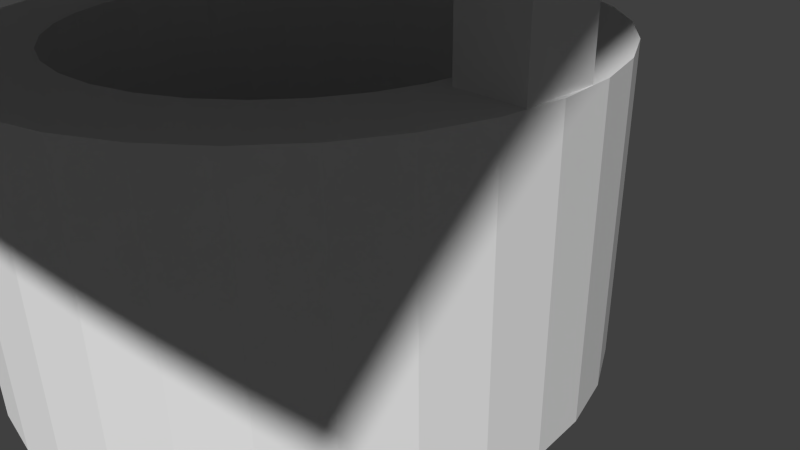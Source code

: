 # Source: well.blend  (saved by Blender 2.76.0; exported with 4.5.12 LTS)
import bpy
from mathutils import Matrix  # noqa: F401  (used for matrix-valued properties, if any)

bpy.ops.wm.read_factory_settings(use_empty=True)
scene = bpy.context.scene
scene.name = 'Scene'

# ---- collections
col_collection_1 = bpy.data.collections.new('Collection 1'); scene.collection.children.link(col_collection_1)
col_collection_2 = bpy.data.collections.new('Collection 2'); scene.collection.children.link(col_collection_2)
col_collection_11 = bpy.data.collections.new('Collection 11'); scene.collection.children.link(col_collection_11)
col_collection_12 = bpy.data.collections.new('Collection 12'); scene.collection.children.link(col_collection_12)

# ---- materials (node trees are filled in below, after node groups)
mat_well = bpy.data.materials.new('well')
mat_well.alpha_threshold = 0.0
mat_well.use_transparent_shadow = False
mat_well.roughness = 0.5
mat_water = bpy.data.materials.new('water')
mat_water.alpha_threshold = 0.0
mat_water.use_transparent_shadow = False
mat_water.roughness = 0.5
mat_roof = bpy.data.materials.new('roof')
mat_roof.alpha_threshold = 0.0
mat_roof.use_transparent_shadow = False
mat_roof.roughness = 0.5
mat_wood = bpy.data.materials.new('wood')
mat_wood.alpha_threshold = 0.0
mat_wood.use_transparent_shadow = False
mat_wood.roughness = 0.5
mat_bowl = bpy.data.materials.new('bowl')
mat_bowl.alpha_threshold = 0.0
mat_bowl.use_transparent_shadow = False
mat_bowl.roughness = 0.5
mat_water_001 = bpy.data.materials.new('water.001')
mat_water_001.alpha_threshold = 0.0
mat_water_001.use_transparent_shadow = False
mat_water_001.roughness = 0.5

# ---- material node trees

# ---- world
world_world = bpy.data.worlds.new('World'); scene.world = world_world
world_world.color = (0.05088, 0.05088, 0.05088)
world_world.use_sun_shadow = False
world_world.sun_shadow_jitter_overblur = 0.0
world_world.cycles.sampling_method = 'MANUAL'
world_world.cycles.sample_map_resolution = 256

# ---- cameras
cam_camera = bpy.data.cameras.new('Camera')
cam_camera.clip_end = 100.0
cam_camera.lens = 35.0
cam_camera.sensor_width = 32.0
cam_camera.sensor_height = 18.0
cam_camera.ortho_scale = 7.314
cam_camera.dof.focus_distance = 0.0
cam_camera.dof.aperture_fstop = 128.0

# ---- meshes
me_cylinder = bpy.data.meshes.new('Cylinder')
me_cylinder.from_pydata([(0.005772, 0.9623, 0.05249), (0.005772, 0.6813, 2.052), (0.2009, 0.9431, 0.05249), (0.146, 0.6675, 2.052), (0.3885, 0.8862, 0.05249), (0.2809, 0.6266, 2.052), (0.5613, 0.7938, 0.05249), (0.4052, 0.5601, 2.052), (0.7129, 0.6695, 0.05249), (0.5141, 0.4707, 2.052), (0.8372, 0.5179, 0.05249), (0.6036, 0.3618, 2.052), (0.9297, 0.345, 0.05249), (0.67, 0.2375, 2.052), (0.9866, 0.1574, 0.05249), (0.7109, 0.1026, 2.052), (1.006, -0.03765, 0.05249), (0.7247, -0.03765, 2.052), (0.9866, -0.2327, 0.05249), (0.7109, -0.1779, 2.052), (0.9297, -0.4203, 0.05249), (0.67, -0.3128, 2.052), (0.8372, -0.5932, 0.05249), (0.6036, -0.4371, 2.052), (0.7129, -0.7448, 0.05249), (0.5141, -0.546, 2.052), (0.5613, -0.8691, 0.05249), (0.4052, -0.6354, 2.052), (0.3885, -0.9615, 0.05249), (0.2809, -0.7019, 2.052), (0.2009, -1.018, 0.05249), (0.146, -0.7428, 2.052), (0.005772, -1.038, 0.05249), (0.005772, -0.7566, 2.052), (-0.1893, -1.018, 0.05249), (-0.1345, -0.7428, 2.052), (-0.3769, -0.9615, 0.05249), (-0.2694, -0.7019, 2.052), (-0.5498, -0.8691, 0.05249), (-0.3937, -0.6354, 2.052), (-0.7013, -0.7448, 0.05249), (-0.5026, -0.546, 2.052), (-0.8257, -0.5932, 0.05249), (-0.592, -0.4371, 2.052), (-0.9181, -0.4203, 0.05249), (-0.6584, -0.3128, 2.052), (-0.975, -0.2327, 0.05249), (-0.6994, -0.1779, 2.052), (-0.9942, -0.03765, 0.05249), (-0.7132, -0.03765, 2.052), (-0.975, 0.1574, 0.05249), (-0.6994, 0.1026, 2.052), (-0.9181, 0.345, 0.05249), (-0.6584, 0.2375, 2.052), (-0.8257, 0.5179, 0.05249), (-0.592, 0.3618, 2.052), (-0.7013, 0.6695, 0.05249), (-0.5026, 0.4707, 2.052), (-0.5498, 0.7938, 0.05249), (-0.3937, 0.5601, 2.052), (-0.3769, 0.8862, 0.05249), (-0.2694, 0.6266, 2.052), (-0.1893, 0.9431, 0.05249), (-0.1345, 0.6675, 2.052), (0.2009, 0.9431, 2.052), (0.005772, 0.9623, 2.052), (0.3885, 0.8862, 2.052), (0.5613, 0.7938, 2.052), (0.7129, 0.6695, 2.052), (0.8372, 0.5179, 2.052), (0.9297, 0.345, 2.052), (0.9866, 0.1574, 2.052), (1.006, -0.03765, 2.052), (0.9866, -0.2327, 2.052), (0.9297, -0.4203, 2.052), (0.8372, -0.5932, 2.052), (0.7129, -0.7448, 2.052), (0.5613, -0.8691, 2.052), (0.3885, -0.9615, 2.052), (0.2009, -1.018, 2.052), (0.005772, -1.038, 2.052), (-0.1893, -1.018, 2.052), (-0.3769, -0.9615, 2.052), (-0.5498, -0.8691, 2.052), (-0.7013, -0.7448, 2.052), (-0.8257, -0.5932, 2.052), (-0.9181, -0.4203, 2.052), (-0.975, -0.2327, 2.052), (-0.9942, -0.03765, 2.052), (-0.975, 0.1574, 2.052), (-0.9181, 0.345, 2.052), (-0.8257, 0.5179, 2.052), (-0.7013, 0.6695, 2.052), (-0.5498, 0.7938, 2.052), (-0.3769, 0.8862, 2.052), (-0.1893, 0.9431, 2.052), (0.005772, 0.6813, 0.276), (0.146, 0.6675, 0.276), (0.2809, 0.6266, 0.276), (0.4052, 0.5601, 0.276), (0.5141, 0.4707, 0.276), (0.6036, 0.3618, 0.276), (0.67, 0.2375, 0.276), (0.7109, 0.1026, 0.276), (0.7247, -0.03765, 0.276), (0.7109, -0.1779, 0.276), (0.67, -0.3128, 0.276), (0.6036, -0.4371, 0.276), (0.5141, -0.546, 0.276), (0.4052, -0.6354, 0.276), (0.2809, -0.7019, 0.276), (0.146, -0.7428, 0.276), (0.005772, -0.7566, 0.276), (-0.1345, -0.7428, 0.276), (-0.2694, -0.7019, 0.276), (-0.3937, -0.6354, 0.276), (-0.5026, -0.546, 0.276), (-0.592, -0.4371, 0.276), (-0.6584, -0.3128, 0.276), (-0.6994, -0.1779, 0.276), (-0.7132, -0.03765, 0.276), (-0.6994, 0.1026, 0.276), (-0.6584, 0.2375, 0.276), (-0.592, 0.3618, 0.276), (-0.5026, 0.4707, 0.276), (-0.3937, 0.5601, 0.276), (-0.2694, 0.6266, 0.276), (-0.1345, 0.6675, 0.276)], [], [(0, 65, 64, 2), (2, 64, 66, 4), (4, 66, 67, 6), (6, 67, 68, 8), (8, 68, 69, 10), (10, 69, 70, 12), (12, 70, 71, 14), (14, 71, 72, 16), (16, 72, 73, 18), (18, 73, 74, 20), (20, 74, 75, 22), (22, 75, 76, 24), (24, 76, 77, 26), (26, 77, 78, 28), (28, 78, 79, 30), (30, 79, 80, 32), (32, 80, 81, 34), (34, 81, 82, 36), (36, 82, 83, 38), (38, 83, 84, 40), (40, 84, 85, 42), (42, 85, 86, 44), (44, 86, 87, 46), (46, 87, 88, 48), (48, 88, 89, 50), (50, 89, 90, 52), (52, 90, 91, 54), (54, 91, 92, 56), (56, 92, 93, 58), (58, 93, 94, 60), (37, 35, 113, 114), (62, 95, 65, 0), (60, 94, 95, 62), (0, 2, 4, 6, 8, 10, 12, 14, 16, 18, 20, 22, 24, 26, 28, 30, 32, 34, 36, 38, 40, 42, 44, 46, 48, 50, 52, 54, 56, 58, 60, 62), (1, 3, 64, 65), (3, 5, 66, 64), (5, 7, 67, 66), (7, 9, 68, 67), (9, 11, 69, 68), (11, 13, 70, 69), (13, 15, 71, 70), (15, 17, 72, 71), (17, 19, 73, 72), (19, 21, 74, 73), (21, 23, 75, 74), (23, 25, 76, 75), (25, 27, 77, 76), (27, 29, 78, 77), (29, 31, 79, 78), (31, 33, 80, 79), (33, 35, 81, 80), (35, 37, 82, 81), (37, 39, 83, 82), (39, 41, 84, 83), (41, 43, 85, 84), (43, 45, 86, 85), (45, 47, 87, 86), (47, 49, 88, 87), (49, 51, 89, 88), (51, 53, 90, 89), (53, 55, 91, 90), (55, 57, 92, 91), (57, 59, 93, 92), (59, 61, 94, 93), (61, 63, 95, 94), (63, 1, 65, 95), (97, 96, 127, 126, 125, 124, 123, 122, 121, 120, 119, 118, 117, 116, 115, 114, 113, 112, 111, 110, 109, 108, 107, 106, 105, 104, 103, 102, 101, 100, 99, 98), (11, 9, 100, 101), (1, 63, 127, 96), (39, 37, 114, 115), (13, 11, 101, 102), (41, 39, 115, 116), (15, 13, 102, 103), (43, 41, 116, 117), (17, 15, 103, 104), (45, 43, 117, 118), (19, 17, 104, 105), (47, 45, 118, 119), (21, 19, 105, 106), (49, 47, 119, 120), (23, 21, 106, 107), (51, 49, 120, 121), (25, 23, 107, 108), (53, 51, 121, 122), (27, 25, 108, 109), (55, 53, 122, 123), (29, 27, 109, 110), (3, 1, 96, 97), (57, 55, 123, 124), (31, 29, 110, 111), (5, 3, 97, 98), (59, 57, 124, 125), (33, 31, 111, 112), (7, 5, 98, 99), (61, 59, 125, 126), (35, 33, 112, 113), (9, 7, 99, 100), (63, 61, 126, 127)])
me_cylinder.polygons.foreach_set('material_index', [0, 0, 0, 0, 0, 0, 0, 0, 0, 0, 0, 0, 0, 0, 0, 0, 0, 0, 0, 0, 0, 0, 0, 0, 0, 0, 0, 0, 0, 0, 0, 0, 0, 0, 0, 0, 0, 0, 0, 0, 0, 0, 0, 0, 0, 0, 0, 0, 0, 0, 0, 0, 0, 0, 0, 0, 0, 0, 0, 0, 0, 0, 0, 0, 0, 0, 1, 0, 0, 0, 0, 0, 0, 0, 0, 0, 0, 0, 0, 0, 0, 0, 0, 0, 0, 0, 0, 0, 0, 0, 0, 0, 0, 0, 0, 0, 0, 0])
_uv = me_cylinder.uv_layers.new(name='UVMap')
_uv.uv.foreach_set('vector', [0.4303, -0.5309, 0.4303, 0.183, 0.361, 0.183, 0.361, -0.5309, 0.361, -0.5309, 0.361, 0.183, 0.2956, 0.183, 0.2956, -0.5309, 0.2956, -0.5309, 0.2956, 0.183, 0.2369, 0.183, 0.2369, -0.5309, 0.2369, -0.5309, 0.2369, 0.183, 0.1869, 0.183, 0.1869, -0.5309, 1.202, 0.183, 1.202, 0.8968, 1.143, 0.8968, 1.143, 0.183, 1.143, 0.183, 1.143, 0.8968, 1.078, 0.8968, 1.078, 0.183, 1.078, 0.183, 1.078, 0.8968, 1.008, 0.8968, 1.008, 0.183, 1.008, 0.183, 1.008, 0.8968, 0.9378, 0.8968, 0.9378, 0.183, 0.9378, 0.183, 0.9378, 0.8968, 0.8685, 0.8968, 0.8685, 0.183, 0.8685, 0.183, 0.8685, 0.8968, 0.8032, 0.8968, 0.8032, 0.183, 0.8032, 0.183, 0.8032, 0.8968, 0.7444, 0.8968, 0.7444, 0.183, 0.7444, 0.183, 0.7444, 0.8968, 0.6944, 0.8968, 0.6944, 0.183, 0.7444, 0.183, 0.7444, -0.5309, 0.8032, -0.5309, 0.8032, 0.183, 0.8032, 0.183, 0.8032, -0.5309, 0.8685, -0.5309, 0.8685, 0.183, 0.8685, 0.183, 0.8685, -0.5309, 0.9378, -0.5309, 0.9378, 0.183, 0.9378, 0.183, 0.9378, -0.5309, 1.008, -0.5309, 1.008, 0.183, 1.008, 0.183, 1.008, -0.5309, 1.078, -0.5309, 1.078, 0.183, 1.078, 0.183, 1.078, -0.5309, 1.143, -0.5309, 1.143, 0.183, 1.143, 0.183, 1.143, -0.5309, 1.202, -0.5309, 1.202, 0.183, 0.6944, 0.183, 0.6944, 0.8968, 0.6444, 0.8968, 0.6444, 0.183, 0.6444, 0.183, 0.6444, 0.8968, 0.5856, 0.8968, 0.5856, 0.183, 0.5856, 0.183, 0.5856, 0.8968, 0.5203, 0.8968, 0.5203, 0.183, 0.5203, 0.183, 0.5203, 0.8968, 0.451, 0.8968, 0.451, 0.183, 0.451, 0.183, 0.451, 0.8968, 0.3803, 0.8968, 0.3803, 0.183, 0.3803, 0.183, 0.3803, 0.8968, 0.311, 0.8968, 0.311, 0.183, 0.311, 0.183, 0.311, 0.8968, 0.2457, 0.8968, 0.2457, 0.183, 0.2457, 0.183, 0.2457, 0.8968, 0.1869, 0.8968, 0.1869, 0.183, 0.7444, -0.5309, 0.7444, 0.183, 0.6944, 0.183, 0.6944, -0.5309, 0.6944, -0.5309, 0.6944, 0.183, 0.6356, 0.183, 0.6356, -0.5309, 0.6356, -0.5309, 0.6356, 0.183, 0.5703, 0.183, 0.5703, -0.5309, 0.2651, 0.8968, 0.312, 0.8968, 0.312, 1.531, 0.2651, 1.531, 0.501, -0.5309, 0.501, 0.183, 0.4303, 0.183, 0.4303, -0.5309, 0.5703, -0.5309, 0.5703, 0.183, 0.501, 0.183, 0.501, -0.5309, -0.5309, 0.5697, -0.5309, 0.4997, -0.5171, 0.4311, -0.49, 0.3665, -0.4507, 0.3083, -0.4008, 0.2588, -0.342, 0.22, -0.2767, 0.1932, -0.2073, 0.1795, -0.1366, 0.1795, -0.06731, 0.1932, -0.001999, 0.22, 0.05678, 0.2588, 0.1068, 0.3083, 0.146, 0.3665, 0.1731, 0.4311, 0.1869, 0.4997, 0.1869, 0.5697, 0.1731, 0.6383, 0.146, 0.703, 0.1068, 0.7612, 0.05678, 0.8106, -0.001999, 0.8495, -0.06731, 0.8763, -0.1366, 0.8899, -0.2073, 0.8899, -0.2767, 0.8763, -0.342, 0.8495, -0.4008, 0.8106, -0.4507, 0.7612, -0.49, 0.703, -0.5171, 0.6383, -0.04978, 0.05064, -0.007517, 0.02269, 0.05678, 0.1002, -0.001999, 0.1391, -0.007517, 0.02269, 0.02842, -0.01288, 0.1068, 0.05076, 0.05678, 0.1002, 0.02842, -0.01288, 0.05666, -0.0547, 0.146, -0.007414, 0.1068, 0.05076, 0.05666, -0.0547, 0.07611, -0.1012, 0.1731, -0.07206, 0.146, -0.007414, 0.07611, -0.1012, 0.08602, -0.1505, 0.1869, -0.1407, 0.1731, -0.07206, 0.08602, -0.1505, 0.08602, -0.2008, 0.1869, -0.2106, 0.1869, -0.1407, 0.08602, -0.2008, 0.07611, -0.2501, 0.1731, -0.2793, 0.1869, -0.2106, 0.07611, -0.2501, 0.05666, -0.2966, 0.146, -0.3439, 0.1731, -0.2793, 0.05666, -0.2966, 0.02842, -0.3384, 0.1068, -0.4021, 0.146, -0.3439, 0.02842, -0.3384, -0.007517, -0.374, 0.05678, -0.4516, 0.1068, -0.4021, -0.007517, -0.374, -0.04978, -0.402, -0.001999, -0.4904, 0.05678, -0.4516, -0.04978, -0.402, -0.09673, -0.4212, -0.06731, -0.5172, -0.001999, -0.4904, -0.09673, -0.4212, -0.1466, -0.431, -0.1366, -0.5309, -0.06731, -0.5172, -0.1466, -0.431, -0.1974, -0.431, -0.2073, -0.5309, -0.1366, -0.5309, -0.1974, -0.431, -0.2472, -0.4212, -0.2767, -0.5172, -0.2073, -0.5309, -0.2472, -0.4212, -0.2942, -0.402, -0.342, -0.4904, -0.2767, -0.5172, -0.2942, -0.402, -0.3365, -0.374, -0.4008, -0.4516, -0.342, -0.4904, -0.3365, -0.374, -0.3724, -0.3384, -0.4507, -0.4021, -0.4008, -0.4516, -0.3724, -0.3384, -0.4006, -0.2966, -0.49, -0.3439, -0.4507, -0.4021, -0.4006, -0.2966, -0.4201, -0.2501, -0.5171, -0.2793, -0.49, -0.3439, -0.4201, -0.2501, -0.43, -0.2008, -0.5309, -0.2106, -0.5171, -0.2793, -0.43, -0.2008, -0.43, -0.1505, -0.5309, -0.1407, -0.5309, -0.2106, -0.43, -0.1505, -0.4201, -0.1012, -0.5171, -0.07205, -0.5309, -0.1407, -0.4201, -0.1012, -0.4006, -0.0547, -0.49, -0.007414, -0.5171, -0.07205, -0.4006, -0.0547, -0.3724, -0.01288, -0.4507, 0.05076, -0.49, -0.007414, -0.3724, -0.01288, -0.3365, 0.02269, -0.4008, 0.1002, -0.4507, 0.05076, -0.3365, 0.02269, -0.2942, 0.05064, -0.342, 0.1391, -0.4008, 0.1002, -0.2942, 0.05064, -0.2472, 0.06989, -0.2767, 0.1659, -0.342, 0.1391, -0.2472, 0.06989, -0.1974, 0.0797, -0.2073, 0.1795, -0.2767, 0.1659, -0.1974, 0.0797, -0.1466, 0.0797, -0.1366, 0.1795, -0.2073, 0.1795, -0.1466, 0.0797, -0.09673, 0.06989, -0.06731, 0.1659, -0.1366, 0.1795, -0.09673, 0.06989, -0.04978, 0.05064, -0.001999, 0.1391, -0.06731, 0.1659, 0.5, 1.202, 0.637, 1.189, 0.7687, 1.149, 0.8901, 1.084, 0.9965, 0.9965, 1.084, 0.8901, 1.149, 0.7687, 1.189, 0.637, 1.202, 0.5, 1.189, 0.363, 1.149, 0.2313, 1.084, 0.1099, 0.9965, 0.003504, 0.8901, -0.08382, 0.7687, -0.1487, 0.637, -0.1887, 0.5, -0.2022, 0.363, -0.1887, 0.2313, -0.1487, 0.1099, -0.08382, 0.003504, 0.003505, -0.08382, 0.1099, -0.1487, 0.2313, -0.1887, 0.363, -0.2022, 0.5, -0.1887, 0.637, -0.1487, 0.7687, -0.08382, 0.8901, 0.003505, 0.9965, 0.1099, 1.084, 0.2313, 1.149, 0.363, 1.189, 0.594, 1.531, 0.5518, 1.531, 0.5518, 0.8968, 0.594, 0.8968, -0.305, 1.524, -0.3559, 1.524, -0.3559, 0.8899, -0.305, 0.8899, 0.2228, 0.8968, 0.2651, 0.8968, 0.2651, 1.531, 0.2228, 1.531, 0.641, 1.531, 0.594, 1.531, 0.594, 0.8968, 0.641, 0.8968, 0.1869, 0.8968, 0.2228, 0.8968, 0.2228, 1.531, 0.1869, 1.531, 0.6908, 1.531, 0.641, 1.531, 0.641, 0.8968, 0.6908, 0.8968, 1.244, 0.1032, 1.202, 0.1032, 1.202, -0.5309, 1.244, -0.5309, 0.7416, 1.531, 0.6908, 1.531, 0.6908, 0.8968, 0.7416, 0.8968, 1.291, 0.1032, 1.244, 0.1032, 1.244, -0.5309, 1.291, -0.5309, 0.7915, 1.531, 0.7416, 1.531, 0.7416, 0.8968, 0.7915, 0.8968, 1.341, 0.1032, 1.291, 0.1032, 1.291, -0.5309, 1.341, -0.5309, 0.8384, 1.531, 0.7915, 1.531, 0.7915, 0.8968, 0.8384, 0.8968, 1.392, 0.1032, 1.341, 0.1032, 1.341, -0.5309, 1.392, -0.5309, 0.8807, 1.531, 0.8384, 1.531, 0.8384, 0.8968, 0.8807, 0.8968, 1.442, 0.1032, 1.392, 0.1032, 1.392, -0.5309, 1.442, -0.5309, 0.9166, 1.531, 0.8807, 1.531, 0.8807, 0.8968, 0.9166, 0.8968, 1.489, 0.1032, 1.442, 0.1032, 1.442, -0.5309, 1.489, -0.5309, 0.5095, 0.8968, 0.5518, 0.8968, 0.5518, 1.531, 0.5095, 1.531, 1.531, 0.1032, 1.489, 0.1032, 1.489, -0.5309, 1.531, -0.5309, 0.4625, 0.8968, 0.5095, 0.8968, 0.5095, 1.531, 0.4625, 1.531, -0.2552, 1.524, -0.305, 1.524, -0.305, 0.8899, -0.2552, 0.8899, -0.4949, 1.524, -0.5309, 1.524, -0.5309, 0.8899, -0.4949, 0.8899, 0.4127, 0.8968, 0.4625, 0.8968, 0.4625, 1.531, 0.4127, 1.531, -0.2082, 1.524, -0.2552, 1.524, -0.2552, 0.8899, -0.2082, 0.8899, -0.4527, 1.524, -0.4949, 1.524, -0.4949, 0.8899, -0.4527, 0.8899, 0.3619, 0.8968, 0.4127, 0.8968, 0.4127, 1.531, 0.3619, 1.531, -0.166, 1.524, -0.2082, 1.524, -0.2082, 0.8899, -0.166, 0.8899, -0.4057, 1.524, -0.4527, 1.524, -0.4527, 0.8899, -0.4057, 0.8899, 0.312, 0.8968, 0.3619, 0.8968, 0.3619, 1.531, 0.312, 1.531, -0.13, 1.524, -0.166, 1.524, -0.166, 0.8899, -0.13, 0.8899, -0.3559, 1.524, -0.4057, 1.524, -0.4057, 0.8899, -0.3559, 0.8899])
me_cylinder.materials.append(mat_well)
me_cylinder.materials.append(mat_water)
me_cylinder.use_remesh_preserve_volume = False
me_cylinder.use_remesh_preserve_attributes = False
me_cylinder.use_mirror_vertex_groups = False
me_cylinder.update()
me_cube = bpy.data.meshes.new('Cube')
me_cube.from_pydata([(-0.9789, -0.8835, -12.29), (-0.9789, -1.033, -10.58), (-0.9789, 0.8169, -12.29), (-0.9789, 0.9667, -10.58), (1.021, -0.8835, -12.29), (1.021, -1.033, -10.58), (1.021, 0.8169, -12.29), (1.021, 0.9667, -10.58), (-0.9789, -0.03332, -19.37), (-0.9789, -0.03332, -21.37), (1.021, -0.03332, -19.37), (1.021, -0.03332, -21.37)], [], [(8, 3, 2, 9), (3, 7, 6, 2), (10, 5, 4, 11), (5, 1, 0, 4), (9, 2, 6, 11), (10, 7, 3, 8), (5, 10, 8, 1), (0, 9, 11, 4), (7, 10, 11, 6), (1, 8, 9, 0)])
_uv = me_cube.uv_layers.new(name='UVMap')
_uv.uv.foreach_set('vector', [0.09568, -1.027, -0.3086, 2.926, -0.3086, 2.027, 0.09568, -1.926, -1.117, 2.926, -1.926, 2.926, -1.926, 2.027, -1.117, 2.027, 0.9043, -1.027, 0.5, 2.926, 0.5, 2.027, 0.9043, -1.926, -1.117, -1.926, -0.3086, -1.926, -0.3086, -1.027, -1.117, -1.027, -1.117, -1.926, -1.117, 2.027, -1.926, 2.027, -1.926, -1.926, 1.309, 2.027, 1.309, -1.926, 2.117, -1.926, 2.117, 2.027, 2.926, -1.926, 2.926, 2.027, 2.117, 2.027, 2.117, -1.926, -0.3086, -1.027, -0.3086, 2.926, -1.117, 2.926, -1.117, -1.027, 1.309, 2.926, 0.9043, -1.027, 0.9043, -1.926, 1.309, 2.027, 0.5, 2.926, 0.09568, -1.027, 0.09568, -1.926, 0.5, 2.027])
me_cube.materials.append(mat_roof)
me_cube.use_remesh_preserve_volume = False
me_cube.use_remesh_preserve_attributes = False
me_cube.use_mirror_vertex_groups = False
me_cube.update()
me_circle_002 = bpy.data.meshes.new('Circle.002')
me_circle_002.from_pydata([(-4.332, 0.6853, 10.39), (-4.332, 0.6853, 3.964), (-4.332, -1.315, 10.39), (-4.332, -1.315, 3.964), (-5.617, 0.6853, 10.39), (-5.617, 0.6853, 3.964), (-5.617, -1.315, 10.39), (-5.617, -1.315, 3.964), (5.78, 0.6853, 10.39), (5.78, 0.6853, 3.964), (5.78, -1.315, 10.39), (5.78, -1.315, 3.964), (4.495, 0.6853, 10.39), (4.495, 0.6853, 3.964), (4.495, -1.315, 10.39), (4.495, -1.315, 3.964), (-4.332, -1.315, 7.538), (-4.332, -1.315, 6.74), (-4.332, 0.6853, 7.538), (-4.332, 0.6853, 6.74), (-5.617, 0.6853, 7.538), (-5.617, 0.6853, 6.74), (-5.617, -1.315, 6.74), (-5.617, -1.315, 7.538), (5.78, -1.315, 7.538), (5.78, -1.315, 6.74), (5.78, 0.6853, 7.538), (5.78, 0.6853, 6.74), (4.495, 0.6853, 7.538), (4.495, 0.6853, 6.74), (4.495, -1.315, 6.74), (4.495, -1.315, 7.538), (-4.332, -4.543, 8.736), (-4.332, -5.564, 8.603), (-5.617, -5.564, 8.603), (-5.617, -4.543, 8.736), (5.78, -4.543, 8.736), (5.78, -5.564, 8.603), (4.495, -5.564, 8.603), (4.495, -4.543, 8.736), (-4.332, 3.914, 8.736), (-4.332, 4.935, 8.603), (-5.617, 3.914, 8.736), (-5.617, 4.935, 8.603), (5.78, 3.914, 8.736), (5.78, 4.935, 8.603), (4.495, 3.914, 8.736), (4.495, 4.935, 8.603)], [], [(21, 19, 1, 5), (22, 21, 5, 7), (2, 0, 4, 6), (7, 5, 1, 3), (17, 22, 7, 3), (19, 17, 3, 1), (29, 27, 9, 13), (30, 29, 13, 15), (10, 8, 12, 14), (15, 13, 9, 11), (25, 30, 15, 11), (27, 25, 11, 9), (0, 2, 16, 18), (2, 6, 23, 16), (24, 31, 39, 36), (6, 4, 20, 23), (23, 20, 21, 22), (4, 0, 18, 20), (26, 27, 45, 44), (8, 10, 24, 26), (26, 24, 25, 27), (10, 14, 31, 24), (25, 24, 36, 37), (14, 12, 28, 31), (12, 8, 26, 28), (28, 26, 44, 46), (16, 31, 28, 18), (18, 28, 29, 19), (19, 29, 30, 17), (17, 30, 31, 16), (32, 35, 34, 33), (36, 39, 38, 37), (22, 17, 33, 34), (23, 22, 34, 35), (30, 25, 37, 38), (31, 30, 38, 39), (17, 16, 32, 33), (16, 23, 35, 32), (42, 40, 41, 43), (46, 44, 45, 47), (19, 21, 43, 41), (27, 29, 47, 45), (21, 20, 42, 43), (18, 19, 41, 40), (20, 18, 40, 42), (29, 28, 46, 47)])
_uv = me_circle_002.uv_layers.new(name='UVMap')
_uv.uv.foreach_set('vector', [-3.18, 1.195, -3.129, -0.09041, -1.916, 0.01962, -1.968, 1.305, 2.579, 1.322, 1.88, 2.615, 1.144, 0.4928, 1.842, -0.7999, -1.891, -1.413, -2.765, -1.492, -2.713, -2.778, -1.839, -2.698, -2.661, -4.063, -1.788, -3.984, -1.839, -2.698, -2.713, -2.778, 1.814, 7.67, 1.762, 8.956, 0.5499, 8.846, 0.6017, 7.56, 1.071, 2.298, 0.9904, 4.299, -0.222, 4.189, -0.1414, 2.188, 1.762, 8.956, 1.814, 7.67, 3.026, 7.78, 2.975, 9.066, -0.1414, 2.188, -0.06076, 0.188, 1.152, 0.2981, 1.071, 2.298, -2.072, 3.877, -2.945, 3.797, -2.893, 2.512, -2.02, 2.591, -2.841, 1.226, -1.968, 1.305, -2.02, 2.591, -2.893, 2.512, 4.239, 7.89, 4.187, 9.176, 2.975, 9.066, 3.026, 7.78, 2.886, -6.321, 2.188, -5.029, 1.452, -7.151, 2.15, -8.443, 1.232, -1.702, 1.152, 0.2981, -0.09324, 0.1851, -0.01264, -1.815, 0.276, 6.815, 0.2242, 8.101, -1.021, 7.988, -0.9688, 6.702, -2.072, 3.877, -2.02, 2.591, -0.6101, 2.719, -0.6619, 4.005, 3.546, 4.111, 2.848, 5.404, 2.092, 3.225, 2.79, 1.932, 2.79, 1.932, 2.092, 3.225, 1.88, 2.615, 2.579, 1.322, -0.9688, 6.702, -1.021, 7.988, -2.265, 7.875, -2.214, 6.589, 3.098, -5.711, 2.886, -6.321, 4.865, -7.644, 4.544, -6.882, 3.854, -3.533, 3.156, -2.24, 2.4, -4.419, 3.098, -5.711, 3.098, -5.711, 2.4, -4.419, 2.188, -5.029, 2.886, -6.321, 0.3278, 5.529, 0.276, 6.815, -0.9688, 6.702, -0.917, 5.416, 2.188, -5.029, 2.4, -4.419, 1.59, -1.416, 1.198, -0.8584, 1.313, -3.703, 1.232, -1.702, -0.01264, -1.815, 0.06795, -3.816, -0.917, 5.416, -0.9688, 6.702, -2.214, 6.589, -2.162, 5.303, 0.06795, -3.816, 0.01615, -2.53, -1.394, -2.658, -1.342, -3.944, -2.348, -8.852, 1.506, -8.502, 1.426, -6.502, -2.429, -6.851, 0.4165, 6.742, 4.271, 7.092, 4.239, 7.89, 0.3843, 7.54, -2.429, -6.851, 1.426, -6.502, 1.345, -4.501, -2.509, -4.851, 1.313, -3.703, -2.542, -4.053, -2.509, -4.851, 1.345, -4.501, -2.275, 4.003, -2.327, 5.288, -2.773, 5.248, -2.721, 3.962, -0.6619, 4.005, -0.6101, 2.719, -0.1644, 2.759, -0.2162, 4.045, 0.01615, -2.53, -0.03565, -1.244, -1.891, -1.413, -1.839, -2.698, 2.79, 1.932, 2.579, 1.322, 4.557, -0.0005698, 4.236, 0.7614, -0.1126, 1.474, -0.1644, 2.759, -2.02, 2.591, -1.968, 1.305, 0.05483, 8.819, 0.1653, 9.563, -1.861, 9.379, -1.454, 8.881, 2.131, 9.723, 2.301, 9.005, 3.794, 9.34, 4.157, 9.907, -0.8652, 4.131, -0.917, 5.416, -2.327, 5.288, -2.275, 4.003, -0.4194, 4.171, -0.4712, 5.457, -0.917, 5.416, -0.8652, 4.131, -1.342, -3.944, -1.394, -2.658, -1.839, -2.698, -1.788, -3.984, -0.03565, -1.244, -0.08745, 0.04136, -1.943, -0.1271, -1.891, -1.413, -1.968, 1.305, -1.916, 0.01962, -0.06076, 0.188, -0.1126, 1.474, 1.88, 2.615, 2.092, 3.225, 1.282, 6.228, 0.8902, 6.785, 0.08428, 8.088, 0.1948, 8.832, -1.831, 8.648, -1.425, 8.15, 0.9904, 4.299, 0.9386, 5.585, -0.4712, 5.457, -0.4194, 4.171, -3.857, 8.464, -3.688, 7.746, -2.195, 8.08, -1.831, 8.648])
me_circle_002.materials.append(mat_wood)
me_circle_002.use_remesh_preserve_volume = False
me_circle_002.use_remesh_preserve_attributes = False
me_circle_002.use_mirror_vertex_groups = False
me_circle_002.update()
me_circle = bpy.data.meshes.new('Circle')
me_circle.from_pydata([(-6.141, 0.4118, 0.1644), (-6.336, 0.3926, 0.1644), (-6.524, 0.3357, 0.1644), (-6.697, 0.2433, 0.1644), (-6.848, 0.1189, 0.1644), (-6.973, -0.03261, 0.1644), (-7.065, -0.2055, 0.1644), (-7.122, -0.3931, 0.1644), (-7.141, -0.5882, 0.1644), (-7.122, -0.7833, 0.1644), (-7.065, -0.9709, 0.1644), (-6.973, -1.144, 0.1644), (-6.848, -1.295, 0.1644), (-6.697, -1.42, 0.1644), (-6.524, -1.512, 0.1644), (-6.336, -1.569, 0.1644), (-6.141, -1.588, 0.1644), (-5.946, -1.569, 0.1644), (-5.758, -1.512, 0.1644), (-5.586, -1.42, 0.1644), (-5.434, -1.295, 0.1644), (-5.31, -1.144, 0.1644), (-5.217, -0.9709, 0.1644), (-5.16, -0.7833, 0.1644), (-5.141, -0.5882, 0.1644), (-5.16, -0.3931, 0.1644), (-5.217, -0.2055, 0.1644), (-5.31, -0.03261, 0.1644), (-5.434, 0.1189, 0.1644), (-5.586, 0.2433, 0.1644), (-5.758, 0.3357, 0.1644), (-5.946, 0.3926, 0.1644), (-6.141, 0.1396, 2.18), (-6.283, 0.1256, 2.18), (-6.42, 0.08421, 2.18), (-6.545, 0.01695, 2.18), (-6.656, -0.07356, 2.18), (-6.746, -0.1838, 2.18), (-6.814, -0.3097, 2.18), (-6.855, -0.4462, 2.18), (-6.869, -0.5882, 2.18), (-6.855, -0.7302, 2.18), (-6.814, -0.8667, 2.18), (-6.746, -0.9925, 2.18), (-6.656, -1.103, 2.18), (-6.545, -1.193, 2.18), (-6.42, -1.261, 2.18), (-6.283, -1.302, 2.18), (-6.141, -1.316, 2.18), (-5.999, -1.302, 2.18), (-5.863, -1.261, 2.18), (-5.737, -1.193, 2.18), (-5.627, -1.103, 2.18), (-5.536, -0.9925, 2.18), (-5.469, -0.8667, 2.18), (-5.427, -0.7302, 2.18), (-5.413, -0.5882, 2.18), (-5.427, -0.4462, 2.18), (-5.469, -0.3097, 2.18), (-5.536, -0.1838, 2.18), (-5.627, -0.07356, 2.18), (-5.737, 0.01695, 2.18), (-5.863, 0.08421, 2.18), (-5.999, 0.1256, 2.18), (-6.336, 0.3926, 2.18), (-6.141, 0.4118, 2.18), (-6.524, 0.3357, 2.18), (-6.697, 0.2433, 2.18), (-6.848, 0.1189, 2.18), (-6.973, -0.03261, 2.18), (-7.065, -0.2055, 2.18), (-7.122, -0.3931, 2.18), (-7.141, -0.5882, 2.18), (-7.122, -0.7833, 2.18), (-7.065, -0.9709, 2.18), (-6.973, -1.144, 2.18), (-6.848, -1.295, 2.18), (-6.697, -1.42, 2.18), (-6.524, -1.512, 2.18), (-6.336, -1.569, 2.18), (-6.141, -1.588, 2.18), (-5.946, -1.569, 2.18), (-5.758, -1.512, 2.18), (-5.586, -1.42, 2.18), (-5.434, -1.295, 2.18), (-5.31, -1.144, 2.18), (-5.217, -0.9709, 2.18), (-5.16, -0.7833, 2.18), (-5.141, -0.5882, 2.18), (-5.16, -0.3931, 2.18), (-5.217, -0.2055, 2.18), (-5.31, -0.03261, 2.18), (-5.434, 0.1189, 2.18), (-5.586, 0.2433, 2.18), (-5.758, 0.3357, 2.18), (-5.946, 0.3926, 2.18), (-6.141, 0.1396, 1.835), (-6.283, 0.1256, 1.835), (-6.42, 0.08421, 1.835), (-6.545, 0.01695, 1.835), (-6.656, -0.07356, 1.835), (-6.746, -0.1838, 1.835), (-6.814, -0.3097, 1.835), (-6.855, -0.4462, 1.835), (-6.869, -0.5882, 1.835), (-6.855, -0.7302, 1.835), (-6.814, -0.8667, 1.835), (-6.746, -0.9925, 1.835), (-6.656, -1.103, 1.835), (-6.545, -1.193, 1.835), (-6.42, -1.261, 1.835), (-6.283, -1.302, 1.835), (-6.141, -1.316, 1.835), (-5.999, -1.302, 1.835), (-5.863, -1.261, 1.835), (-5.737, -1.193, 1.835), (-5.627, -1.103, 1.835), (-5.536, -0.9925, 1.835), (-5.469, -0.8667, 1.835), (-5.427, -0.7302, 1.835), (-5.413, -0.5882, 1.835), (-5.427, -0.4462, 1.835), (-5.469, -0.3097, 1.835), (-5.536, -0.1838, 1.835), (-5.627, -0.07356, 1.835), (-5.737, 0.01695, 1.835), (-5.863, 0.08421, 1.835), (-5.999, 0.1256, 1.835)], [], [(1, 0, 31, 30, 29, 28, 27, 26, 25, 24, 23, 22, 21, 20, 19, 18, 17, 16, 15, 14, 13, 12, 11, 10, 9, 8, 7, 6, 5, 4, 3, 2), (45, 46, 110, 109), (17, 18, 82, 81), (4, 5, 69, 68), (31, 0, 65, 95), (18, 19, 83, 82), (5, 6, 70, 69), (19, 20, 84, 83), (6, 7, 71, 70), (20, 21, 85, 84), (7, 8, 72, 71), (21, 22, 86, 85), (8, 9, 73, 72), (22, 23, 87, 86), (9, 10, 74, 73), (23, 24, 88, 87), (10, 11, 75, 74), (24, 25, 89, 88), (11, 12, 76, 75), (25, 26, 90, 89), (12, 13, 77, 76), (26, 27, 91, 90), (13, 14, 78, 77), (0, 1, 64, 65), (27, 28, 92, 91), (14, 15, 79, 78), (1, 2, 66, 64), (28, 29, 93, 92), (15, 16, 80, 79), (2, 3, 67, 66), (29, 30, 94, 93), (16, 17, 81, 80), (3, 4, 68, 67), (30, 31, 95, 94), (33, 32, 65, 64), (34, 33, 64, 66), (35, 34, 66, 67), (36, 35, 67, 68), (37, 36, 68, 69), (38, 37, 69, 70), (39, 38, 70, 71), (40, 39, 71, 72), (41, 40, 72, 73), (42, 41, 73, 74), (43, 42, 74, 75), (44, 43, 75, 76), (45, 44, 76, 77), (46, 45, 77, 78), (47, 46, 78, 79), (48, 47, 79, 80), (49, 48, 80, 81), (50, 49, 81, 82), (51, 50, 82, 83), (52, 51, 83, 84), (53, 52, 84, 85), (54, 53, 85, 86), (55, 54, 86, 87), (56, 55, 87, 88), (57, 56, 88, 89), (58, 57, 89, 90), (59, 58, 90, 91), (60, 59, 91, 92), (61, 60, 92, 93), (62, 61, 93, 94), (63, 62, 94, 95), (32, 63, 95, 65), (97, 98, 99, 100, 101, 102, 103, 104, 105, 106, 107, 108, 109, 110, 111, 112, 113, 114, 115, 116, 117, 118, 119, 120, 121, 122, 123, 124, 125, 126, 127, 96), (32, 33, 97, 96), (59, 60, 124, 123), (46, 47, 111, 110), (33, 34, 98, 97), (60, 61, 125, 124), (47, 48, 112, 111), (34, 35, 99, 98), (61, 62, 126, 125), (48, 49, 113, 112), (35, 36, 100, 99), (62, 63, 127, 126), (49, 50, 114, 113), (36, 37, 101, 100), (63, 32, 96, 127), (50, 51, 115, 114), (37, 38, 102, 101), (51, 52, 116, 115), (38, 39, 103, 102), (52, 53, 117, 116), (39, 40, 104, 103), (53, 54, 118, 117), (40, 41, 105, 104), (54, 55, 119, 118), (41, 42, 106, 105), (55, 56, 120, 119), (42, 43, 107, 106), (56, 57, 121, 120), (43, 44, 108, 107), (57, 58, 122, 121), (44, 45, 109, 108), (58, 59, 123, 122)])
me_circle.polygons.foreach_set('material_index', [0, 0, 0, 0, 0, 0, 0, 0, 0, 0, 0, 0, 0, 0, 0, 0, 0, 0, 0, 0, 0, 0, 0, 0, 0, 0, 0, 0, 0, 0, 0, 0, 0, 0, 0, 0, 0, 0, 0, 0, 0, 0, 0, 0, 0, 0, 0, 0, 0, 0, 0, 0, 0, 0, 0, 0, 0, 0, 0, 0, 0, 0, 0, 0, 0, 0, 1, 0, 0, 0, 0, 0, 0, 0, 0, 0, 0, 0, 0, 0, 0, 0, 0, 0, 0, 0, 0, 0, 0, 0, 0, 0, 0, 0, 0, 0, 0, 0])
_uv = me_circle.uv_layers.new(name='UVMap')
_uv.uv.foreach_set('vector', [1.365, -0.923, 1.235, -1.234, 1.133, -1.6, 1.063, -2.006, 1.027, -2.437, 1.027, -2.877, 1.063, -3.308, 1.133, -3.714, 1.235, -4.08, 1.365, -4.391, 1.518, -4.635, 1.688, -4.803, 1.868, -4.889, 2.052, -4.889, 2.232, -4.803, 2.401, -4.635, 2.554, -4.391, 2.684, -4.08, 2.786, -3.714, 2.856, -3.308, 2.892, -2.877, 2.892, -2.437, 2.856, -2.006, 2.786, -1.6, 2.684, -1.234, 2.554, -0.923, 2.401, -0.6787, 2.232, -0.5104, 2.052, -0.4246, 1.868, -0.4246, 1.688, -0.5104, 1.518, -0.6787, -1.798, -4.116, -1.892, -4.116, -1.892, -4.889, -1.798, -4.889, 1.003, 1.218, 1.003, 1.649, -0.8858, 1.649, -0.8858, 1.218, -0.8858, 3.504, -0.8858, 3.098, 1.003, 3.098, 1.003, 3.504, -0.8858, 5.578, -0.8858, 5.213, 1.003, 5.213, 1.003, 5.578, 1.003, 1.649, 1.003, 2.056, -0.8858, 2.056, -0.8858, 1.649, -0.8858, 3.098, -0.8858, 2.732, 1.003, 2.732, 1.003, 3.098, 1.003, 2.056, 1.003, 2.421, -0.8858, 2.421, -0.8858, 2.056, 2.892, 3.043, 2.892, 3.409, 1.003, 3.409, 1.003, 3.043, 1.003, 2.421, 1.003, 2.732, -0.8858, 2.732, -0.8858, 2.421, 2.892, 3.409, 2.892, 3.815, 1.003, 3.815, 1.003, 3.409, 1.003, 3.043, 1.003, 2.732, 2.892, 2.732, 2.892, 3.043, 2.892, 3.815, 2.892, 4.246, 1.003, 4.246, 1.003, 3.815, 1.003, 2.732, 1.003, 2.367, 2.892, 2.367, 2.892, 2.732, 2.892, 4.246, 2.892, 4.686, 1.003, 4.686, 1.003, 4.246, 1.003, 2.367, 1.003, 1.96, 2.892, 1.96, 2.892, 2.367, 2.892, 4.686, 2.892, 5.117, 1.003, 5.117, 1.003, 4.686, 1.003, 1.96, 1.003, 1.529, 2.892, 1.529, 2.892, 1.96, 2.892, 5.117, 2.892, 5.524, 1.003, 5.524, 1.003, 5.117, 1.003, 1.529, 1.003, 1.089, 2.892, 1.089, 2.892, 1.529, 2.892, 5.524, 2.892, 5.889, 1.003, 5.889, 1.003, 5.524, 1.003, 1.089, 1.003, 0.6582, 2.892, 0.6582, 2.892, 1.089, 1.003, -0.4246, 1.003, -0.05902, -0.8858, -0.05902, -0.8858, -0.4246, -0.8858, 5.213, -0.8858, 4.806, 1.003, 4.806, 1.003, 5.213, 1.003, 0.6582, 1.003, 0.2519, 2.892, 0.2519, 2.892, 0.6582, 1.003, -0.05902, 1.003, 0.3472, -0.8858, 0.3472, -0.8858, -0.05902, -0.8858, 4.806, -0.8858, 4.375, 1.003, 4.375, 1.003, 4.806, 1.003, 0.2519, 1.003, -0.1137, 2.892, -0.1137, 2.892, 0.2519, 1.003, 0.3472, 1.003, 0.7785, -0.8858, 0.7785, -0.8858, 0.3472, -0.8858, 4.375, -0.8858, 3.935, 1.003, 3.935, 1.003, 4.375, 1.003, -0.1137, 1.003, -0.4246, 2.892, -0.4246, 2.892, -0.1137, 1.003, 0.7785, 1.003, 1.218, -0.8858, 1.218, -0.8858, 0.7785, -0.8858, 3.935, -0.8858, 3.504, 1.003, 3.504, 1.003, 3.935, -0.8858, 5.889, -0.8858, 5.578, 1.003, 5.578, 1.003, 5.889, 0.6218, -3.693, 0.5273, -3.919, 0.6891, -4.391, 0.819, -4.08, 0.6961, -3.426, 0.6218, -3.693, 0.819, -4.08, 0.921, -3.714, 0.7472, -3.131, 0.6961, -3.426, 0.921, -3.714, 0.9913, -3.308, 0.7733, -2.817, 0.7472, -3.131, 0.9913, -3.308, 1.027, -2.877, 0.7733, -2.497, 0.7733, -2.817, 1.027, -2.877, 1.027, -2.437, 0.7472, -2.183, 0.7733, -2.497, 1.027, -2.437, 0.9913, -2.006, 0.6961, -1.887, 0.7472, -2.183, 0.9913, -2.006, 0.921, -1.6, 0.6218, -1.621, 0.6961, -1.887, 0.921, -1.6, 0.819, -1.234, 0.5273, -1.395, 0.6218, -1.621, 0.819, -1.234, 0.6891, -0.923, 0.4161, -1.217, 0.5273, -1.395, 0.6891, -0.923, 0.5364, -0.6787, 0.2926, -1.095, 0.4161, -1.217, 0.5364, -0.6787, 0.3667, -0.5104, 0.1615, -1.032, 0.2926, -1.095, 0.3667, -0.5104, 0.1865, -0.4246, 0.0278, -1.032, 0.1615, -1.032, 0.1865, -0.4246, 0.0028, -0.4246, -0.1033, -1.095, 0.0278, -1.032, 0.0028, -0.4246, -0.1774, -0.5104, -0.2268, -1.217, -0.1033, -1.095, -0.1774, -0.5104, -0.3471, -0.6787, -0.338, -1.395, -0.2268, -1.217, -0.3471, -0.6787, -0.4998, -0.923, -0.4325, -1.621, -0.338, -1.395, -0.4998, -0.923, -0.6297, -1.234, -0.5068, -1.887, -0.4325, -1.621, -0.6297, -1.234, -0.7317, -1.6, -0.5579, -2.183, -0.5068, -1.887, -0.7317, -1.6, -0.802, -2.006, -0.584, -2.497, -0.5579, -2.183, -0.802, -2.006, -0.8379, -2.437, -0.584, -2.817, -0.584, -2.497, -0.8379, -2.437, -0.8379, -2.877, -0.5579, -3.131, -0.584, -2.817, -0.8379, -2.877, -0.802, -3.308, -0.5068, -3.426, -0.5579, -3.131, -0.802, -3.308, -0.7317, -3.714, -0.4325, -3.693, -0.5068, -3.426, -0.7317, -3.714, -0.6297, -4.08, -0.338, -3.919, -0.4325, -3.693, -0.6297, -4.08, -0.4998, -4.391, -0.2268, -4.097, -0.338, -3.919, -0.4998, -4.391, -0.3471, -4.635, -0.1033, -4.219, -0.2268, -4.097, -0.3471, -4.635, -0.1774, -4.803, 0.0278, -4.282, -0.1033, -4.219, -0.1774, -4.803, 0.002805, -4.889, 0.1615, -4.282, 0.0278, -4.282, 0.002805, -4.889, 0.1865, -4.889, 0.2926, -4.219, 0.1615, -4.282, 0.1865, -4.889, 0.3667, -4.803, 0.4161, -4.097, 0.2926, -4.219, 0.3667, -4.803, 0.5364, -4.635, 0.5273, -3.919, 0.4161, -4.097, 0.5364, -4.635, 0.6891, -4.391, 0.1874, -0.0849, 0.3075, -0.1346, 0.435, -0.16, 0.565, -0.16, 0.6925, -0.1346, 0.8126, -0.0849, 0.9207, -0.01267, 1.013, 0.07926, 1.085, 0.1874, 1.135, 0.3075, 1.16, 0.435, 1.16, 0.565, 1.135, 0.6925, 1.085, 0.8126, 1.013, 0.9207, 0.9207, 1.013, 0.8126, 1.085, 0.6925, 1.135, 0.565, 1.16, 0.435, 1.16, 0.3075, 1.135, 0.1874, 1.085, 0.07927, 1.013, -0.01267, 0.9207, -0.0849, 0.8126, -0.1346, 0.6925, -0.16, 0.565, -0.16, 0.435, -0.1346, 0.3075, -0.0849, 0.1874, -0.01267, 0.07927, 0.07927, -0.01266, -1.432, -3.342, -1.298, -3.342, -1.298, -2.569, -1.432, -2.569, -1.073, -2.569, -0.949, -2.569, -0.949, -1.795, -1.073, -1.795, -0.8379, -3.342, -0.9324, -3.342, -0.9324, -4.116, -0.8379, -4.116, -1.298, -3.342, -1.167, -3.342, -1.167, -2.569, -1.298, -2.569, -0.949, -2.569, -0.8379, -2.569, -0.8379, -1.795, -0.949, -1.795, -0.9324, -3.342, -1.044, -3.342, -1.044, -4.116, -0.9324, -4.116, -1.167, -3.342, -1.044, -3.342, -1.044, -2.569, -1.167, -2.569, -1.798, -3.342, -1.687, -3.342, -1.687, -2.569, -1.798, -2.569, -1.044, -3.342, -1.167, -3.342, -1.167, -4.116, -1.044, -4.116, -1.044, -3.342, -0.9324, -3.342, -0.9324, -2.569, -1.044, -2.569, -1.687, -3.342, -1.563, -3.342, -1.563, -2.569, -1.687, -2.569, -1.167, -3.342, -1.298, -3.342, -1.298, -4.116, -1.167, -4.116, -0.9324, -3.342, -0.8379, -3.342, -0.8379, -2.569, -0.9324, -2.569, -1.563, -3.342, -1.432, -3.342, -1.432, -2.569, -1.563, -2.569, -1.298, -3.342, -1.432, -3.342, -1.432, -4.116, -1.298, -4.116, -0.8379, -4.116, -0.9324, -4.116, -0.9324, -4.889, -0.8379, -4.889, -1.432, -3.342, -1.563, -3.342, -1.563, -4.116, -1.432, -4.116, -0.9324, -4.116, -1.044, -4.116, -1.044, -4.889, -0.9324, -4.889, -1.563, -3.342, -1.687, -3.342, -1.687, -4.116, -1.563, -4.116, -1.044, -4.116, -1.167, -4.116, -1.167, -4.889, -1.044, -4.889, -1.687, -3.342, -1.798, -3.342, -1.798, -4.116, -1.687, -4.116, -1.167, -4.116, -1.298, -4.116, -1.298, -4.889, -1.167, -4.889, -1.703, -2.569, -1.592, -2.569, -1.592, -1.795, -1.703, -1.795, -1.298, -4.116, -1.432, -4.116, -1.432, -4.889, -1.298, -4.889, -1.592, -2.569, -1.468, -2.569, -1.468, -1.795, -1.592, -1.795, -1.432, -4.116, -1.563, -4.116, -1.563, -4.889, -1.432, -4.889, -1.468, -2.569, -1.337, -2.569, -1.337, -1.795, -1.468, -1.795, -1.563, -4.116, -1.687, -4.116, -1.687, -4.889, -1.563, -4.889, -1.337, -2.569, -1.204, -2.569, -1.204, -1.795, -1.337, -1.795, -1.687, -4.116, -1.798, -4.116, -1.798, -4.889, -1.687, -4.889, -1.204, -2.569, -1.073, -2.569, -1.073, -1.795, -1.204, -1.795])
me_circle.materials.append(mat_bowl)
me_circle.materials.append(mat_water_001)
me_circle.use_remesh_preserve_volume = False
me_circle.use_remesh_preserve_attributes = False
me_circle.use_mirror_vertex_groups = False
me_circle.update()

# ---- objects
ob_cylinder = bpy.data.objects.new('Cylinder', me_cylinder)
ob_camera = bpy.data.objects.new('Camera', cam_camera)
ob_cube = bpy.data.objects.new('Cube', me_cube)
ob_circle_001 = bpy.data.objects.new('Circle.001', me_circle_002)
ob_circle = bpy.data.objects.new('Circle', me_circle)

# ---- transforms, parenting, visibility, modifiers, constraints
ob_cylinder.location = (-0.7185, -0.3878, -1.115)
ob_cylinder.scale = (3.883, 3.883, 1.983)
ob_cylinder.lineart.crease_threshold = 0.0
ob_camera.location = (7.481, -6.508, 5.344)
ob_camera.rotation_euler = (1.109, 0.01082, 0.8149)
ob_camera.lock_rotations_4d = False
ob_camera.empty_display_type = 'ARROWS'
ob_camera.color = (0.0, 0.0, 0.0, 0.0)
ob_camera.display_type = 'WIRE'
ob_camera.lineart.crease_threshold = 0.0
ob_cube.location = (-0.7185, -0.3878, -1.115)
ob_cube.scale = (6.735, 6.735, -0.5527)
ob_cube.lineart.crease_threshold = 0.0
ob_circle_001.location = (-0.7185, -0.3878, -1.115)
ob_circle_001.scale = (0.6668, 0.4646, 1.026)
ob_circle_001.lineart.crease_threshold = 0.0
ob_circle.location = (0.3258, -0.3878, -1.115)
ob_circle.lineart.crease_threshold = 0.0

# ---- collection membership
col_collection_1.objects.link(ob_cylinder)
col_collection_1.objects.link(ob_camera)
col_collection_2.objects.link(ob_cube)
col_collection_11.objects.link(ob_circle_001)
col_collection_12.objects.link(ob_circle)

# ---- scene / render settings (as saved in the file)
scene.camera = ob_camera
scene.frame_start = 1; scene.frame_end = 250; scene.frame_set(1)
scene.render.engine = 'BLENDER_EEVEE_NEXT'
scene.render.resolution_percentage = 50
scene.render.dither_intensity = 0.0
scene.cycles.use_denoising = False
scene.cycles.samples = 10
scene.cycles.sampling_pattern = 'TABULATED_SOBOL'
scene.cycles.light_sampling_threshold = 0.0
scene.cycles.use_adaptive_sampling = False
scene.cycles.use_light_tree = False
scene.cycles.blur_glossy = 0.0
scene.cycles.pixel_filter_type = 'GAUSSIAN'
scene.cycles.sample_clamp_indirect = 0.0
scene.view_settings.view_transform = 'Standard'
bpy.context.view_layer.update()

# ---- added for rendering (the .blend has no usable light): sun
light_auto_sun = bpy.data.lights.new('AutoSun', 'SUN')
light_auto_sun.energy = 3.0
light_auto_sun.angle = 0.0523599
ob_auto_sun = bpy.data.objects.new('AutoSun', light_auto_sun)
scene.collection.objects.link(ob_auto_sun)
ob_auto_sun.rotation_euler = (0.872665, 0.174533, 0.523599)
bpy.context.view_layer.update()
